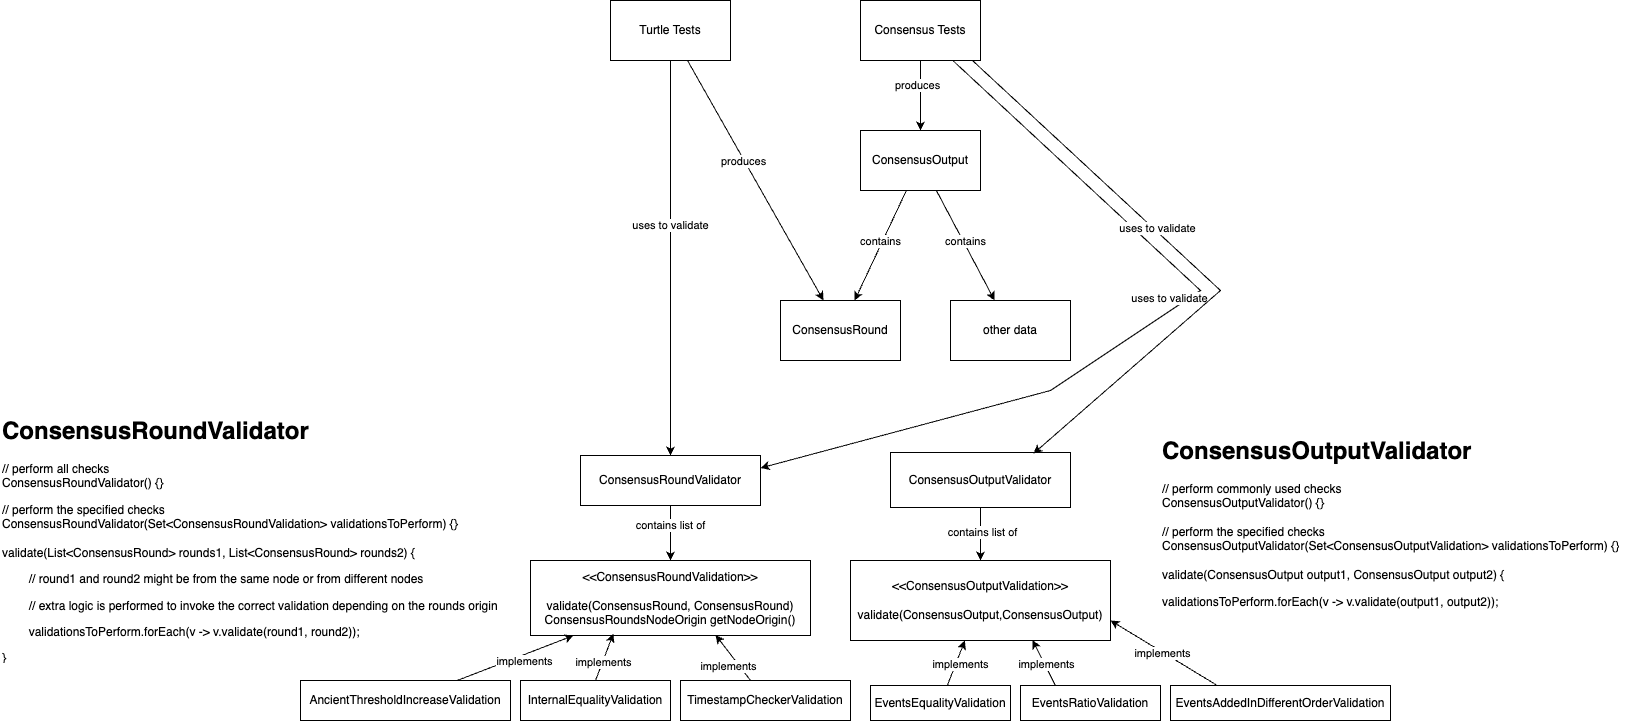

The diagram above was exported from draw.io. Its source (the exported page's mxGraphModel, read from the mxfile embedded in the PNG):
<mxGraphModel dx="2524" dy="1764" grid="1" gridSize="10" guides="1" tooltips="1" connect="1" arrows="1" fold="1" page="1" pageScale="1" pageWidth="850" pageHeight="1100" math="0" shadow="0">
  <root>
    <mxCell id="0" />
    <mxCell id="1" parent="0" />
    <mxCell id="15ibTRJB5svgk2zbIGWw-1" value="ConsensusRound" style="rounded=0;whiteSpace=wrap;html=1;" parent="1" vertex="1">
      <mxGeometry x="10" y="290" width="120" height="60" as="geometry" />
    </mxCell>
    <mxCell id="15ibTRJB5svgk2zbIGWw-2" style="rounded=0;orthogonalLoop=1;jettySize=auto;html=1;" parent="1" source="15ibTRJB5svgk2zbIGWw-6" target="15ibTRJB5svgk2zbIGWw-1" edge="1">
      <mxGeometry relative="1" as="geometry" />
    </mxCell>
    <mxCell id="15ibTRJB5svgk2zbIGWw-3" value="contains" style="edgeLabel;html=1;align=center;verticalAlign=middle;resizable=0;points=[];" parent="15ibTRJB5svgk2zbIGWw-2" vertex="1" connectable="0">
      <mxGeometry x="0.1667" relative="1" as="geometry">
        <mxPoint x="4" y="-14" as="offset" />
      </mxGeometry>
    </mxCell>
    <mxCell id="15ibTRJB5svgk2zbIGWw-4" style="edgeStyle=none;rounded=0;orthogonalLoop=1;jettySize=auto;html=1;" parent="1" source="15ibTRJB5svgk2zbIGWw-6" target="15ibTRJB5svgk2zbIGWw-7" edge="1">
      <mxGeometry relative="1" as="geometry" />
    </mxCell>
    <mxCell id="15ibTRJB5svgk2zbIGWw-5" value="contains" style="edgeLabel;html=1;align=center;verticalAlign=middle;resizable=0;points=[];" parent="15ibTRJB5svgk2zbIGWw-4" vertex="1" connectable="0">
      <mxGeometry x="0.2727" y="1" relative="1" as="geometry">
        <mxPoint x="-9" y="-19" as="offset" />
      </mxGeometry>
    </mxCell>
    <mxCell id="15ibTRJB5svgk2zbIGWw-6" value="ConsensusOutput" style="rounded=0;whiteSpace=wrap;html=1;" parent="1" vertex="1">
      <mxGeometry x="90" y="120" width="120" height="60" as="geometry" />
    </mxCell>
    <mxCell id="15ibTRJB5svgk2zbIGWw-7" value="other data" style="rounded=0;whiteSpace=wrap;html=1;" parent="1" vertex="1">
      <mxGeometry x="180" y="290" width="120" height="60" as="geometry" />
    </mxCell>
    <mxCell id="15ibTRJB5svgk2zbIGWw-8" style="edgeStyle=none;rounded=0;orthogonalLoop=1;jettySize=auto;html=1;" parent="1" source="15ibTRJB5svgk2zbIGWw-12" target="15ibTRJB5svgk2zbIGWw-6" edge="1">
      <mxGeometry relative="1" as="geometry" />
    </mxCell>
    <mxCell id="15ibTRJB5svgk2zbIGWw-9" value="produces" style="edgeLabel;html=1;align=center;verticalAlign=middle;resizable=0;points=[];" parent="15ibTRJB5svgk2zbIGWw-8" vertex="1" connectable="0">
      <mxGeometry x="-0.3237" y="-4" relative="1" as="geometry">
        <mxPoint as="offset" />
      </mxGeometry>
    </mxCell>
    <mxCell id="15ibTRJB5svgk2zbIGWw-10" style="edgeStyle=none;rounded=0;orthogonalLoop=1;jettySize=auto;html=1;entryX=1;entryY=0.25;entryDx=0;entryDy=0;" parent="1" source="15ibTRJB5svgk2zbIGWw-12" target="15ibTRJB5svgk2zbIGWw-18" edge="1">
      <mxGeometry relative="1" as="geometry">
        <Array as="points">
          <mxPoint x="430" y="280" />
          <mxPoint x="280" y="380" />
        </Array>
      </mxGeometry>
    </mxCell>
    <mxCell id="15ibTRJB5svgk2zbIGWw-11" value="uses to validate" style="edgeLabel;html=1;align=center;verticalAlign=middle;resizable=0;points=[];" parent="15ibTRJB5svgk2zbIGWw-10" vertex="1" connectable="0">
      <mxGeometry x="-0.1515" y="3" relative="1" as="geometry">
        <mxPoint x="-26" as="offset" />
      </mxGeometry>
    </mxCell>
    <mxCell id="15ibTRJB5svgk2zbIGWw-12" value="Consensus Tests" style="rounded=0;whiteSpace=wrap;html=1;" parent="1" vertex="1">
      <mxGeometry x="90" y="-10" width="120" height="60" as="geometry" />
    </mxCell>
    <mxCell id="15ibTRJB5svgk2zbIGWw-13" style="edgeStyle=none;rounded=0;orthogonalLoop=1;jettySize=auto;html=1;" parent="1" source="15ibTRJB5svgk2zbIGWw-15" target="15ibTRJB5svgk2zbIGWw-1" edge="1">
      <mxGeometry relative="1" as="geometry" />
    </mxCell>
    <mxCell id="15ibTRJB5svgk2zbIGWw-14" value="produces" style="edgeLabel;html=1;align=center;verticalAlign=middle;resizable=0;points=[];" parent="15ibTRJB5svgk2zbIGWw-13" vertex="1" connectable="0">
      <mxGeometry x="-0.1628" y="-1" relative="1" as="geometry">
        <mxPoint as="offset" />
      </mxGeometry>
    </mxCell>
    <mxCell id="15ibTRJB5svgk2zbIGWw-15" value="Turtle Tests" style="rounded=0;whiteSpace=wrap;html=1;" parent="1" vertex="1">
      <mxGeometry x="-160" y="-10" width="120" height="60" as="geometry" />
    </mxCell>
    <mxCell id="15ibTRJB5svgk2zbIGWw-16" style="edgeStyle=none;rounded=0;orthogonalLoop=1;jettySize=auto;html=1;entryX=0.5;entryY=0;entryDx=0;entryDy=0;" parent="1" source="15ibTRJB5svgk2zbIGWw-18" target="15ibTRJB5svgk2zbIGWw-21" edge="1">
      <mxGeometry relative="1" as="geometry" />
    </mxCell>
    <mxCell id="15ibTRJB5svgk2zbIGWw-17" value="contains list of" style="edgeLabel;html=1;align=center;verticalAlign=middle;resizable=0;points=[];" parent="15ibTRJB5svgk2zbIGWw-16" vertex="1" connectable="0">
      <mxGeometry x="-0.3143" y="-1" relative="1" as="geometry">
        <mxPoint as="offset" />
      </mxGeometry>
    </mxCell>
    <mxCell id="15ibTRJB5svgk2zbIGWw-18" value="ConsensusRoundValidator" style="rounded=0;whiteSpace=wrap;html=1;" parent="1" vertex="1">
      <mxGeometry x="-190" y="445" width="180" height="50" as="geometry" />
    </mxCell>
    <mxCell id="15ibTRJB5svgk2zbIGWw-21" value="&amp;lt;&amp;lt;ConsensusRoundValidation&amp;gt;&amp;gt;&lt;br&gt;&lt;br&gt;validate(ConsensusRound, ConsensusRound)&lt;br&gt;ConsensusRoundsNodeOrigin getNodeOrigin()" style="rounded=0;whiteSpace=wrap;html=1;" parent="1" vertex="1">
      <mxGeometry x="-240" y="550" width="280" height="75" as="geometry" />
    </mxCell>
    <mxCell id="15ibTRJB5svgk2zbIGWw-22" value="&amp;lt;&amp;lt;ConsensusOutputValidation&amp;gt;&amp;gt;&lt;br&gt;&lt;br&gt;validate(ConsensusOutput,ConsensusOutput)" style="rounded=0;whiteSpace=wrap;html=1;" parent="1" vertex="1">
      <mxGeometry x="80" y="550" width="260" height="80" as="geometry" />
    </mxCell>
    <mxCell id="15ibTRJB5svgk2zbIGWw-23" style="edgeStyle=none;rounded=0;orthogonalLoop=1;jettySize=auto;html=1;" parent="1" source="15ibTRJB5svgk2zbIGWw-25" target="15ibTRJB5svgk2zbIGWw-21" edge="1">
      <mxGeometry relative="1" as="geometry" />
    </mxCell>
    <mxCell id="15ibTRJB5svgk2zbIGWw-24" value="implements" style="edgeLabel;html=1;align=center;verticalAlign=middle;resizable=0;points=[];" parent="15ibTRJB5svgk2zbIGWw-23" vertex="1" connectable="0">
      <mxGeometry x="0.1658" y="3" relative="1" as="geometry">
        <mxPoint y="10" as="offset" />
      </mxGeometry>
    </mxCell>
    <mxCell id="15ibTRJB5svgk2zbIGWw-25" value="AncientThresholdIncreaseValidation" style="rounded=0;whiteSpace=wrap;html=1;" parent="1" vertex="1">
      <mxGeometry x="-470" y="670" width="210" height="40" as="geometry" />
    </mxCell>
    <mxCell id="15ibTRJB5svgk2zbIGWw-26" value="EventsEqualityValidation" style="rounded=0;whiteSpace=wrap;html=1;" parent="1" vertex="1">
      <mxGeometry x="100" y="675" width="140" height="35" as="geometry" />
    </mxCell>
    <mxCell id="15ibTRJB5svgk2zbIGWw-27" style="edgeStyle=none;rounded=0;orthogonalLoop=1;jettySize=auto;html=1;" parent="1" source="15ibTRJB5svgk2zbIGWw-26" target="15ibTRJB5svgk2zbIGWw-22" edge="1">
      <mxGeometry relative="1" as="geometry" />
    </mxCell>
    <mxCell id="15ibTRJB5svgk2zbIGWw-28" value="implements" style="edgeLabel;html=1;align=center;verticalAlign=middle;resizable=0;points=[];" parent="15ibTRJB5svgk2zbIGWw-27" vertex="1" connectable="0">
      <mxGeometry x="0.0808" relative="1" as="geometry">
        <mxPoint x="3" y="3" as="offset" />
      </mxGeometry>
    </mxCell>
    <mxCell id="15ibTRJB5svgk2zbIGWw-29" style="edgeStyle=none;rounded=0;orthogonalLoop=1;jettySize=auto;html=1;" parent="1" source="15ibTRJB5svgk2zbIGWw-15" target="15ibTRJB5svgk2zbIGWw-18" edge="1">
      <mxGeometry relative="1" as="geometry" />
    </mxCell>
    <mxCell id="15ibTRJB5svgk2zbIGWw-30" value="uses to validate" style="edgeLabel;html=1;align=center;verticalAlign=middle;resizable=0;points=[];" parent="15ibTRJB5svgk2zbIGWw-29" vertex="1" connectable="0">
      <mxGeometry x="-0.1702" y="-1" relative="1" as="geometry">
        <mxPoint as="offset" />
      </mxGeometry>
    </mxCell>
    <mxCell id="15ibTRJB5svgk2zbIGWw-31" style="edgeStyle=none;rounded=0;orthogonalLoop=1;jettySize=auto;html=1;" parent="1" source="15ibTRJB5svgk2zbIGWw-34" target="15ibTRJB5svgk2zbIGWw-22" edge="1">
      <mxGeometry relative="1" as="geometry" />
    </mxCell>
    <mxCell id="15ibTRJB5svgk2zbIGWw-32" value="contains list of" style="edgeLabel;html=1;align=center;verticalAlign=middle;resizable=0;points=[];" parent="15ibTRJB5svgk2zbIGWw-31" vertex="1" connectable="0">
      <mxGeometry x="-0.0867" y="2" relative="1" as="geometry">
        <mxPoint x="-1" as="offset" />
      </mxGeometry>
    </mxCell>
    <mxCell id="15ibTRJB5svgk2zbIGWw-34" value="ConsensusOutputValidator" style="rounded=0;whiteSpace=wrap;html=1;" parent="1" vertex="1">
      <mxGeometry x="120" y="442" width="180" height="55" as="geometry" />
    </mxCell>
    <mxCell id="15ibTRJB5svgk2zbIGWw-35" value="&lt;h1 style=&quot;margin-top: 0px;&quot;&gt;ConsensusRoundValidator&lt;/h1&gt;&lt;p&gt;// perform all checks&lt;br&gt;&lt;span style=&quot;background-color: transparent; color: light-dark(rgb(0, 0, 0), rgb(255, 255, 255));&quot;&gt;ConsensusRoundValidator() {}&amp;nbsp;&lt;/span&gt;&lt;/p&gt;&lt;p&gt;// perform the specified checks&lt;br&gt;ConsensusRoundValidator(Set&amp;lt;ConsensusRoundValidation&amp;gt; validationsToPerform) {}&amp;nbsp;&lt;br&gt;&lt;br&gt;validate(List&amp;lt;ConsensusRound&amp;gt; rounds1, List&amp;lt;ConsensusRound&amp;gt; rounds2) {&lt;/p&gt;&lt;p&gt;&lt;span style=&quot;white-space: pre;&quot;&gt;&#09;&lt;/span&gt;// round1 and round2 might be from the same node or from different nodes&lt;br&gt;&lt;/p&gt;&lt;p&gt;&lt;span style=&quot;white-space: pre;&quot;&gt;&#09;&lt;/span&gt;// extra logic is performed to invoke the correct validation depending on the rounds origin&lt;/p&gt;&lt;p&gt;&lt;span style=&quot;white-space: pre;&quot;&gt;&#09;&lt;/span&gt;validationsToPerform.forEach(v -&amp;gt; v.validate(round1, round2));&lt;/p&gt;&lt;p&gt;}&lt;/p&gt;" style="text;html=1;whiteSpace=wrap;overflow=hidden;rounded=0;" parent="1" vertex="1">
      <mxGeometry x="-770" y="400" width="500" height="250" as="geometry" />
    </mxCell>
    <mxCell id="15ibTRJB5svgk2zbIGWw-36" value="&lt;h1 style=&quot;margin-top: 0px;&quot;&gt;ConsensusOutputValidator&lt;/h1&gt;&lt;p&gt;// perform commonly used checks&lt;br&gt;ConsensusOutputValidator&lt;span style=&quot;color: light-dark(rgb(0, 0, 0), rgb(255, 255, 255)); background-color: transparent;&quot;&gt;() {}&amp;nbsp;&lt;/span&gt;&lt;br&gt;&lt;br&gt;// perform the specified checks&lt;br&gt;ConsensusOutputValidator(Set&amp;lt;ConsensusOutputValidation&amp;gt; validationsToPerform) {}&lt;br&gt;&lt;br&gt;validate(ConsensusOutput output1, ConsensusOutput output2) {&lt;/p&gt;&lt;p&gt;validationsToPerform.forEach(v -&amp;gt; v.validate(output1, output2));&lt;/p&gt;&lt;p&gt;}&lt;/p&gt;" style="text;html=1;whiteSpace=wrap;overflow=hidden;rounded=0;" parent="1" vertex="1">
      <mxGeometry x="390" y="420" width="470" height="180" as="geometry" />
    </mxCell>
    <mxCell id="SwolENOyTCTyXkBWUMgc-4" style="edgeStyle=none;rounded=0;orthogonalLoop=1;jettySize=auto;html=1;exitX=0.933;exitY=1;exitDx=0;exitDy=0;exitPerimeter=0;entryX=0.794;entryY=0.02;entryDx=0;entryDy=0;entryPerimeter=0;" edge="1" parent="1" source="15ibTRJB5svgk2zbIGWw-12" target="15ibTRJB5svgk2zbIGWw-34">
      <mxGeometry relative="1" as="geometry">
        <Array as="points">
          <mxPoint x="450" y="280" />
        </Array>
        <mxPoint x="192" y="60" as="sourcePoint" />
        <mxPoint x="270" y="430" as="targetPoint" />
      </mxGeometry>
    </mxCell>
    <mxCell id="SwolENOyTCTyXkBWUMgc-5" value="uses to validate" style="edgeLabel;html=1;align=center;verticalAlign=middle;resizable=0;points=[];" vertex="1" connectable="0" parent="SwolENOyTCTyXkBWUMgc-4">
      <mxGeometry x="-0.1515" y="3" relative="1" as="geometry">
        <mxPoint as="offset" />
      </mxGeometry>
    </mxCell>
    <mxCell id="SwolENOyTCTyXkBWUMgc-6" value="InternalEqualityValidation" style="rounded=0;whiteSpace=wrap;html=1;" vertex="1" parent="1">
      <mxGeometry x="-250" y="670" width="150" height="40" as="geometry" />
    </mxCell>
    <mxCell id="SwolENOyTCTyXkBWUMgc-7" style="edgeStyle=none;rounded=0;orthogonalLoop=1;jettySize=auto;html=1;entryX=0.296;entryY=0.975;entryDx=0;entryDy=0;entryPerimeter=0;exitX=0.5;exitY=0;exitDx=0;exitDy=0;" edge="1" parent="1" source="SwolENOyTCTyXkBWUMgc-6" target="15ibTRJB5svgk2zbIGWw-21">
      <mxGeometry relative="1" as="geometry">
        <mxPoint x="-347" y="680" as="sourcePoint" />
        <mxPoint x="-193" y="635" as="targetPoint" />
      </mxGeometry>
    </mxCell>
    <mxCell id="SwolENOyTCTyXkBWUMgc-8" value="implements" style="edgeLabel;html=1;align=center;verticalAlign=middle;resizable=0;points=[];" vertex="1" connectable="0" parent="SwolENOyTCTyXkBWUMgc-7">
      <mxGeometry x="0.1658" y="3" relative="1" as="geometry">
        <mxPoint y="10" as="offset" />
      </mxGeometry>
    </mxCell>
    <mxCell id="SwolENOyTCTyXkBWUMgc-9" value="TimestampCheckerValidation" style="rounded=0;whiteSpace=wrap;html=1;" vertex="1" parent="1">
      <mxGeometry x="-90" y="670" width="170" height="40" as="geometry" />
    </mxCell>
    <mxCell id="SwolENOyTCTyXkBWUMgc-10" style="edgeStyle=none;rounded=0;orthogonalLoop=1;jettySize=auto;html=1;entryX=0.661;entryY=0.992;entryDx=0;entryDy=0;entryPerimeter=0;exitX=0.412;exitY=0;exitDx=0;exitDy=0;exitPerimeter=0;" edge="1" parent="1" source="SwolENOyTCTyXkBWUMgc-9" target="15ibTRJB5svgk2zbIGWw-21">
      <mxGeometry relative="1" as="geometry">
        <mxPoint x="-165" y="680" as="sourcePoint" />
        <mxPoint x="-147" y="634" as="targetPoint" />
      </mxGeometry>
    </mxCell>
    <mxCell id="SwolENOyTCTyXkBWUMgc-11" value="implements" style="edgeLabel;html=1;align=center;verticalAlign=middle;resizable=0;points=[];" vertex="1" connectable="0" parent="SwolENOyTCTyXkBWUMgc-10">
      <mxGeometry x="0.1658" y="3" relative="1" as="geometry">
        <mxPoint y="10" as="offset" />
      </mxGeometry>
    </mxCell>
    <mxCell id="SwolENOyTCTyXkBWUMgc-12" value="EventsRatioValidation" style="rounded=0;whiteSpace=wrap;html=1;" vertex="1" parent="1">
      <mxGeometry x="250" y="675" width="140" height="35" as="geometry" />
    </mxCell>
    <mxCell id="SwolENOyTCTyXkBWUMgc-13" style="edgeStyle=none;rounded=0;orthogonalLoop=1;jettySize=auto;html=1;exitX=0.25;exitY=0;exitDx=0;exitDy=0;entryX=0.7;entryY=0.994;entryDx=0;entryDy=0;entryPerimeter=0;" edge="1" parent="1" source="SwolENOyTCTyXkBWUMgc-12" target="15ibTRJB5svgk2zbIGWw-22">
      <mxGeometry relative="1" as="geometry">
        <mxPoint x="188" y="685" as="sourcePoint" />
        <mxPoint x="253" y="642" as="targetPoint" />
      </mxGeometry>
    </mxCell>
    <mxCell id="SwolENOyTCTyXkBWUMgc-14" value="implements" style="edgeLabel;html=1;align=center;verticalAlign=middle;resizable=0;points=[];" vertex="1" connectable="0" parent="SwolENOyTCTyXkBWUMgc-13">
      <mxGeometry x="0.0808" relative="1" as="geometry">
        <mxPoint x="3" y="3" as="offset" />
      </mxGeometry>
    </mxCell>
    <mxCell id="SwolENOyTCTyXkBWUMgc-15" value="EventsAddedInDifferentOrderValidation" style="rounded=0;whiteSpace=wrap;html=1;" vertex="1" parent="1">
      <mxGeometry x="400" y="675" width="220" height="35" as="geometry" />
    </mxCell>
    <mxCell id="SwolENOyTCTyXkBWUMgc-17" style="edgeStyle=none;rounded=0;orthogonalLoop=1;jettySize=auto;html=1;entryX=1;entryY=0.75;entryDx=0;entryDy=0;exitX=0.209;exitY=-0.014;exitDx=0;exitDy=0;exitPerimeter=0;" edge="1" parent="1" source="SwolENOyTCTyXkBWUMgc-15" target="15ibTRJB5svgk2zbIGWw-22">
      <mxGeometry relative="1" as="geometry">
        <mxPoint x="295" y="685" as="sourcePoint" />
        <mxPoint x="263" y="652" as="targetPoint" />
      </mxGeometry>
    </mxCell>
    <mxCell id="SwolENOyTCTyXkBWUMgc-18" value="implements" style="edgeLabel;html=1;align=center;verticalAlign=middle;resizable=0;points=[];" vertex="1" connectable="0" parent="SwolENOyTCTyXkBWUMgc-17">
      <mxGeometry x="0.0808" relative="1" as="geometry">
        <mxPoint x="3" y="3" as="offset" />
      </mxGeometry>
    </mxCell>
  </root>
</mxGraphModel>